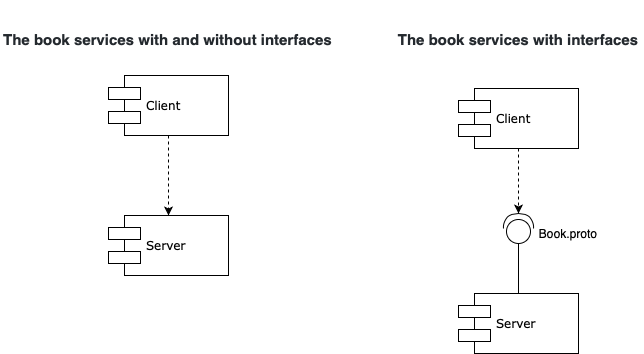

The diagram above was exported from draw.io. Its source (the exported page's mxGraphModel, read from the mxfile embedded in the PNG):
<mxGraphModel dx="1113" dy="688" grid="1" gridSize="10" guides="1" tooltips="1" connect="1" arrows="1" fold="1" page="1" pageScale="1" pageWidth="1100" pageHeight="850" background="#ffffff" math="0" shadow="0">
  <root>
    <mxCell id="0" />
    <mxCell id="1" parent="0" />
    <mxCell id="xl67YtS_IOVlvN_K9gsS-5" style="edgeStyle=orthogonalEdgeStyle;rounded=0;orthogonalLoop=1;jettySize=auto;html=1;entryX=0.5;entryY=0;entryDx=0;entryDy=0;dashed=1;" edge="1" parent="1" source="39150e848f15840c-5" target="39150e848f15840c-10">
      <mxGeometry relative="1" as="geometry" />
    </mxCell>
    <mxCell id="39150e848f15840c-5" value="Client" style="shape=component;align=left;spacingLeft=36;rounded=0;shadow=0;comic=0;labelBackgroundColor=none;strokeWidth=1;fontFamily=Verdana;fontSize=12;html=1;" parent="1" vertex="1">
      <mxGeometry x="200" y="325" width="120" height="60" as="geometry" />
    </mxCell>
    <mxCell id="39150e848f15840c-10" value="Server" style="shape=component;align=left;spacingLeft=36;rounded=0;shadow=0;comic=0;labelBackgroundColor=none;strokeWidth=1;fontFamily=Verdana;fontSize=12;html=1;" parent="1" vertex="1">
      <mxGeometry x="200" y="465" width="120" height="60" as="geometry" />
    </mxCell>
    <mxCell id="xl67YtS_IOVlvN_K9gsS-15" style="edgeStyle=orthogonalEdgeStyle;rounded=0;orthogonalLoop=1;jettySize=auto;html=1;entryX=1;entryY=0.5;entryDx=0;entryDy=0;entryPerimeter=0;endArrow=classic;endFill=1;dashed=1;" edge="1" parent="1" source="xl67YtS_IOVlvN_K9gsS-7" target="xl67YtS_IOVlvN_K9gsS-13">
      <mxGeometry relative="1" as="geometry" />
    </mxCell>
    <mxCell id="xl67YtS_IOVlvN_K9gsS-7" value="Client" style="shape=component;align=left;spacingLeft=36;rounded=0;shadow=0;comic=0;labelBackgroundColor=none;strokeWidth=1;fontFamily=Verdana;fontSize=12;html=1;" vertex="1" parent="1">
      <mxGeometry x="550" y="338" width="120" height="60" as="geometry" />
    </mxCell>
    <mxCell id="xl67YtS_IOVlvN_K9gsS-11" value="" style="edgeStyle=orthogonalEdgeStyle;rounded=0;orthogonalLoop=1;jettySize=auto;html=1;endArrow=none;endFill=0;" edge="1" parent="1" source="xl67YtS_IOVlvN_K9gsS-8">
      <mxGeometry relative="1" as="geometry">
        <mxPoint x="610" y="493" as="targetPoint" />
      </mxGeometry>
    </mxCell>
    <mxCell id="xl67YtS_IOVlvN_K9gsS-8" value="Server" style="shape=component;align=left;spacingLeft=36;rounded=0;shadow=0;comic=0;labelBackgroundColor=none;strokeWidth=1;fontFamily=Verdana;fontSize=12;html=1;" vertex="1" parent="1">
      <mxGeometry x="550" y="543" width="120" height="60" as="geometry" />
    </mxCell>
    <mxCell id="xl67YtS_IOVlvN_K9gsS-12" value="Book.proto" style="text;html=1;strokeColor=none;fillColor=none;align=center;verticalAlign=middle;whiteSpace=wrap;rounded=0;" vertex="1" parent="1">
      <mxGeometry x="640" y="473" width="40" height="20" as="geometry" />
    </mxCell>
    <mxCell id="xl67YtS_IOVlvN_K9gsS-13" value="" style="shape=providedRequiredInterface;html=1;verticalLabelPosition=bottom;direction=north;" vertex="1" parent="1">
      <mxGeometry x="595" y="463" width="30" height="30" as="geometry" />
    </mxCell>
    <mxCell id="xl67YtS_IOVlvN_K9gsS-17" value="&lt;h3 style=&quot;font-style: normal ; letter-spacing: normal ; text-indent: 0px ; text-transform: none ; word-spacing: 0px ; text-decoration: none ; box-sizing: border-box ; margin-top: 24px ; font-size: 1.25em ; font-weight: 600 ; line-height: 1.25 ; color: rgb(36 , 41 , 46) ; margin-bottom: 0px&quot;&gt;The book services with and without interfaces&lt;/h3&gt;" style="text;whiteSpace=wrap;html=1;align=center;" vertex="1" parent="1">
      <mxGeometry x="92.5" y="250" width="335" height="60" as="geometry" />
    </mxCell>
    <mxCell id="xl67YtS_IOVlvN_K9gsS-19" value="&lt;h3 style=&quot;font-style: normal ; letter-spacing: normal ; text-indent: 0px ; text-transform: none ; word-spacing: 0px ; text-decoration: none ; box-sizing: border-box ; margin-top: 24px ; font-size: 1.25em ; font-weight: 600 ; line-height: 1.25 ; color: rgb(36 , 41 , 46) ; margin-bottom: 0px&quot;&gt;The book services with interfaces&lt;/h3&gt;" style="text;whiteSpace=wrap;html=1;align=center;" vertex="1" parent="1">
      <mxGeometry x="485" y="250" width="250" height="60" as="geometry" />
    </mxCell>
  </root>
</mxGraphModel>